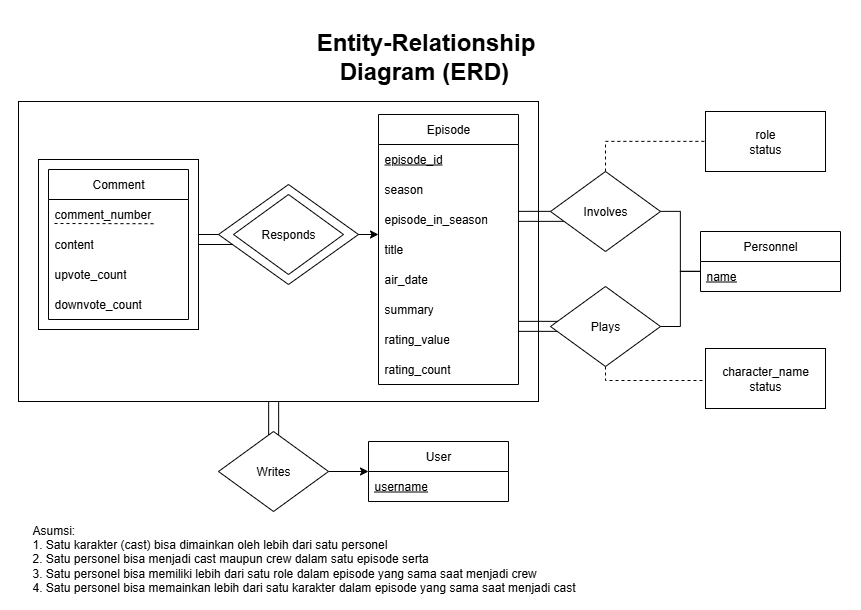

The diagram above was exported from draw.io. Its source (the exported page's mxGraphModel, read from the mxfile embedded in the PNG):
<mxGraphModel dx="2917" dy="2426" grid="1" gridSize="10" guides="1" tooltips="1" connect="1" arrows="1" fold="1" page="1" pageScale="1" pageWidth="850" pageHeight="1100" math="0" shadow="0">
  <root>
    <mxCell id="0" />
    <mxCell id="1" parent="0" />
    <mxCell id="2" value="" style="rounded=0;whiteSpace=wrap;html=1;strokeColor=none;" vertex="1" parent="1">
      <mxGeometry x="-1700" y="-1100" width="860" height="610" as="geometry" />
    </mxCell>
    <mxCell id="3" value="" style="edgeStyle=orthogonalEdgeStyle;rounded=0;orthogonalLoop=1;jettySize=auto;html=1;endArrow=none;endFill=0;" edge="1" source="4" target="36" parent="1">
      <mxGeometry relative="1" as="geometry">
        <Array as="points">
          <mxPoint x="-1422" y="-679" />
          <mxPoint x="-1422" y="-679" />
        </Array>
      </mxGeometry>
    </mxCell>
    <mxCell id="4" value="" style="rounded=0;whiteSpace=wrap;html=1;" vertex="1" parent="1">
      <mxGeometry x="-1682" y="-999" width="520" height="300" as="geometry" />
    </mxCell>
    <mxCell id="5" value="Episode" style="swimlane;fontStyle=0;childLayout=stackLayout;horizontal=1;startSize=30;horizontalStack=0;resizeParent=1;resizeParentMax=0;resizeLast=0;collapsible=1;marginBottom=0;whiteSpace=wrap;html=1;" vertex="1" parent="1">
      <mxGeometry x="-1322" y="-986" width="140" height="270" as="geometry" />
    </mxCell>
    <mxCell id="6" value="episode_id" style="text;strokeColor=none;fillColor=none;align=left;verticalAlign=middle;spacingLeft=4;spacingRight=4;overflow=hidden;points=[[0,0.5],[1,0.5]];portConstraint=eastwest;rotatable=0;whiteSpace=wrap;html=1;fontStyle=4" vertex="1" parent="5">
      <mxGeometry y="30" width="140" height="30" as="geometry" />
    </mxCell>
    <mxCell id="7" value="season" style="text;strokeColor=none;fillColor=none;align=left;verticalAlign=middle;spacingLeft=4;spacingRight=4;overflow=hidden;points=[[0,0.5],[1,0.5]];portConstraint=eastwest;rotatable=0;whiteSpace=wrap;html=1;" vertex="1" parent="5">
      <mxGeometry y="60" width="140" height="30" as="geometry" />
    </mxCell>
    <mxCell id="8" value="episode_in_season" style="text;strokeColor=none;fillColor=none;align=left;verticalAlign=middle;spacingLeft=4;spacingRight=4;overflow=hidden;points=[[0,0.5],[1,0.5]];portConstraint=eastwest;rotatable=0;whiteSpace=wrap;html=1;" vertex="1" parent="5">
      <mxGeometry y="90" width="140" height="30" as="geometry" />
    </mxCell>
    <mxCell id="9" value="title" style="text;strokeColor=none;fillColor=none;align=left;verticalAlign=middle;spacingLeft=4;spacingRight=4;overflow=hidden;points=[[0,0.5],[1,0.5]];portConstraint=eastwest;rotatable=0;whiteSpace=wrap;html=1;" vertex="1" parent="5">
      <mxGeometry y="120" width="140" height="30" as="geometry" />
    </mxCell>
    <mxCell id="10" value="air_date" style="text;strokeColor=none;fillColor=none;align=left;verticalAlign=middle;spacingLeft=4;spacingRight=4;overflow=hidden;points=[[0,0.5],[1,0.5]];portConstraint=eastwest;rotatable=0;whiteSpace=wrap;html=1;" vertex="1" parent="5">
      <mxGeometry y="150" width="140" height="30" as="geometry" />
    </mxCell>
    <mxCell id="11" value="summary" style="text;strokeColor=none;fillColor=none;align=left;verticalAlign=middle;spacingLeft=4;spacingRight=4;overflow=hidden;points=[[0,0.5],[1,0.5]];portConstraint=eastwest;rotatable=0;whiteSpace=wrap;html=1;" vertex="1" parent="5">
      <mxGeometry y="180" width="140" height="30" as="geometry" />
    </mxCell>
    <mxCell id="12" value="rating_value" style="text;strokeColor=none;fillColor=none;align=left;verticalAlign=middle;spacingLeft=4;spacingRight=4;overflow=hidden;points=[[0,0.5],[1,0.5]];portConstraint=eastwest;rotatable=0;whiteSpace=wrap;html=1;" vertex="1" parent="5">
      <mxGeometry y="210" width="140" height="30" as="geometry" />
    </mxCell>
    <mxCell id="13" value="rating_count" style="text;strokeColor=none;fillColor=none;align=left;verticalAlign=middle;spacingLeft=4;spacingRight=4;overflow=hidden;points=[[0,0.5],[1,0.5]];portConstraint=eastwest;rotatable=0;whiteSpace=wrap;html=1;" vertex="1" parent="5">
      <mxGeometry y="240" width="140" height="30" as="geometry" />
    </mxCell>
    <mxCell id="14" value="Personnel" style="swimlane;fontStyle=0;childLayout=stackLayout;horizontal=1;startSize=30;horizontalStack=0;resizeParent=1;resizeParentMax=0;resizeLast=0;collapsible=1;marginBottom=0;whiteSpace=wrap;html=1;" vertex="1" parent="1">
      <mxGeometry x="-1000" y="-869" width="140" height="60" as="geometry" />
    </mxCell>
    <mxCell id="15" value="name" style="text;strokeColor=none;fillColor=none;align=left;verticalAlign=middle;spacingLeft=4;spacingRight=4;overflow=hidden;points=[[0,0.5],[1,0.5]];portConstraint=eastwest;rotatable=0;whiteSpace=wrap;html=1;fontStyle=4" vertex="1" parent="14">
      <mxGeometry y="30" width="140" height="30" as="geometry" />
    </mxCell>
    <mxCell id="16" style="edgeStyle=orthogonalEdgeStyle;rounded=0;orthogonalLoop=1;jettySize=auto;html=1;endArrow=none;endFill=0;" edge="1" source="20" target="5" parent="1">
      <mxGeometry relative="1" as="geometry">
        <Array as="points">
          <mxPoint x="-1170" y="-889" />
          <mxPoint x="-1170" y="-889" />
        </Array>
      </mxGeometry>
    </mxCell>
    <mxCell id="17" style="edgeStyle=orthogonalEdgeStyle;rounded=0;orthogonalLoop=1;jettySize=auto;html=1;endArrow=none;endFill=0;" edge="1" source="20" target="5" parent="1">
      <mxGeometry relative="1" as="geometry">
        <Array as="points">
          <mxPoint x="-1170" y="-879" />
          <mxPoint x="-1170" y="-879" />
        </Array>
      </mxGeometry>
    </mxCell>
    <mxCell id="18" style="edgeStyle=orthogonalEdgeStyle;rounded=0;orthogonalLoop=1;jettySize=auto;html=1;endArrow=none;endFill=0;" edge="1" source="20" target="14" parent="1">
      <mxGeometry relative="1" as="geometry">
        <Array as="points">
          <mxPoint x="-1020" y="-889" />
          <mxPoint x="-1020" y="-829" />
        </Array>
      </mxGeometry>
    </mxCell>
    <mxCell id="19" style="edgeStyle=orthogonalEdgeStyle;rounded=0;orthogonalLoop=1;jettySize=auto;html=1;dashed=1;endArrow=none;endFill=0;" edge="1" source="20" target="30" parent="1">
      <mxGeometry relative="1" as="geometry">
        <Array as="points">
          <mxPoint x="-1095" y="-959" />
        </Array>
      </mxGeometry>
    </mxCell>
    <mxCell id="20" value="Involves" style="rhombus;whiteSpace=wrap;html=1;" vertex="1" parent="1">
      <mxGeometry x="-1150" y="-929" width="110" height="80" as="geometry" />
    </mxCell>
    <mxCell id="21" value="" style="group" connectable="0" vertex="1" parent="1">
      <mxGeometry x="-1482" y="-916" width="140" height="150" as="geometry" />
    </mxCell>
    <mxCell id="22" value="" style="rhombus;whiteSpace=wrap;html=1;" vertex="1" parent="21">
      <mxGeometry width="140" height="100" as="geometry" />
    </mxCell>
    <mxCell id="23" value="Responds" style="rhombus;whiteSpace=wrap;html=1;" vertex="1" parent="21">
      <mxGeometry x="15" y="10" width="110" height="80" as="geometry" />
    </mxCell>
    <mxCell id="24" style="edgeStyle=orthogonalEdgeStyle;rounded=0;orthogonalLoop=1;jettySize=auto;html=1;endArrow=none;endFill=0;" edge="1" source="28" target="5" parent="1">
      <mxGeometry relative="1" as="geometry">
        <mxPoint x="-1149.9845505617977" y="-774.1087640449438" as="sourcePoint" />
        <mxPoint x="-1182" y="-774.1087640449438" as="targetPoint" />
        <Array as="points">
          <mxPoint x="-1160" y="-779" />
          <mxPoint x="-1160" y="-779" />
        </Array>
      </mxGeometry>
    </mxCell>
    <mxCell id="25" style="edgeStyle=orthogonalEdgeStyle;rounded=0;orthogonalLoop=1;jettySize=auto;html=1;endArrow=none;endFill=0;" edge="1" source="28" target="5" parent="1">
      <mxGeometry relative="1" as="geometry">
        <Array as="points">
          <mxPoint x="-1160" y="-769" />
          <mxPoint x="-1160" y="-769" />
        </Array>
      </mxGeometry>
    </mxCell>
    <mxCell id="26" style="edgeStyle=orthogonalEdgeStyle;rounded=0;orthogonalLoop=1;jettySize=auto;html=1;endArrow=none;endFill=0;" edge="1" source="28" target="14" parent="1">
      <mxGeometry relative="1" as="geometry">
        <Array as="points">
          <mxPoint x="-1020" y="-774" />
          <mxPoint x="-1020" y="-829" />
        </Array>
      </mxGeometry>
    </mxCell>
    <mxCell id="27" style="edgeStyle=orthogonalEdgeStyle;rounded=0;orthogonalLoop=1;jettySize=auto;html=1;endArrow=none;endFill=0;dashed=1;" edge="1" source="28" target="29" parent="1">
      <mxGeometry relative="1" as="geometry">
        <Array as="points">
          <mxPoint x="-1095" y="-720" />
        </Array>
      </mxGeometry>
    </mxCell>
    <mxCell id="28" value="Plays" style="rhombus;whiteSpace=wrap;html=1;" vertex="1" parent="1">
      <mxGeometry x="-1150" y="-814" width="110" height="80" as="geometry" />
    </mxCell>
    <mxCell id="29" value="character_name&lt;br&gt;&lt;div&gt;status&lt;/div&gt;" style="rounded=0;whiteSpace=wrap;html=1;" vertex="1" parent="1">
      <mxGeometry x="-995" y="-752" width="120" height="60" as="geometry" />
    </mxCell>
    <mxCell id="30" value="role&lt;br&gt;&lt;div&gt;status&lt;/div&gt;" style="rounded=0;whiteSpace=wrap;html=1;" vertex="1" parent="1">
      <mxGeometry x="-995" y="-989" width="120" height="60" as="geometry" />
    </mxCell>
    <mxCell id="31" value="&lt;div style=&quot;text-align: justify;&quot;&gt;&lt;div&gt;&lt;span style=&quot;background-color: transparent; color: light-dark(rgb(0, 0, 0), rgb(255, 255, 255));&quot;&gt;Asumsi:&amp;nbsp;&lt;/span&gt;&lt;/div&gt;&lt;div&gt;1. Satu karakter (cast) bisa dimainkan oleh lebih dari satu personel&lt;/div&gt;&lt;div&gt;&lt;span style=&quot;background-color: transparent; color: light-dark(rgb(0, 0, 0), rgb(255, 255, 255));&quot;&gt;2. Satu personel bisa menjadi cast maupun crew dalam satu episode serta&lt;/span&gt;&lt;/div&gt;&lt;div&gt;&lt;span style=&quot;background-color: transparent; color: light-dark(rgb(0, 0, 0), rgb(255, 255, 255));&quot;&gt;3. Satu personel bisa memiliki lebih dari satu role dalam episode yang sama saat menjadi crew&lt;/span&gt;&lt;/div&gt;&lt;div&gt;&lt;span style=&quot;background-color: transparent; color: light-dark(rgb(0, 0, 0), rgb(255, 255, 255));&quot;&gt;4. Satu personel bisa memainkan lebih dari satu karakter dalam episode yang sama saat menjadi cast&lt;/span&gt;&lt;/div&gt;&lt;/div&gt;" style="text;html=1;align=left;verticalAlign=middle;whiteSpace=wrap;rounded=0;" vertex="1" parent="1">
      <mxGeometry x="-1670" y="-574" width="750" height="64" as="geometry" />
    </mxCell>
    <mxCell id="32" value="User" style="swimlane;fontStyle=0;childLayout=stackLayout;horizontal=1;startSize=30;horizontalStack=0;resizeParent=1;resizeParentMax=0;resizeLast=0;collapsible=1;marginBottom=0;whiteSpace=wrap;html=1;" vertex="1" parent="1">
      <mxGeometry x="-1332" y="-659" width="140" height="60" as="geometry" />
    </mxCell>
    <mxCell id="33" value="username" style="text;strokeColor=none;fillColor=none;align=left;verticalAlign=middle;spacingLeft=4;spacingRight=4;overflow=hidden;points=[[0,0.5],[1,0.5]];portConstraint=eastwest;rotatable=0;whiteSpace=wrap;html=1;fontStyle=4" vertex="1" parent="32">
      <mxGeometry y="30" width="140" height="30" as="geometry" />
    </mxCell>
    <mxCell id="34" style="edgeStyle=orthogonalEdgeStyle;rounded=0;orthogonalLoop=1;jettySize=auto;html=1;" edge="1" source="36" target="32" parent="1">
      <mxGeometry relative="1" as="geometry" />
    </mxCell>
    <mxCell id="35" style="edgeStyle=orthogonalEdgeStyle;rounded=0;orthogonalLoop=1;jettySize=auto;html=1;endArrow=none;endFill=0;" edge="1" source="36" target="4" parent="1">
      <mxGeometry relative="1" as="geometry">
        <Array as="points">
          <mxPoint x="-1432" y="-679" />
          <mxPoint x="-1432" y="-679" />
        </Array>
      </mxGeometry>
    </mxCell>
    <mxCell id="36" value="Writes" style="rhombus;whiteSpace=wrap;html=1;" vertex="1" parent="1">
      <mxGeometry x="-1482" y="-669" width="110" height="80" as="geometry" />
    </mxCell>
    <mxCell id="37" style="edgeStyle=orthogonalEdgeStyle;rounded=0;orthogonalLoop=1;jettySize=auto;html=1;" edge="1" source="22" target="5" parent="1">
      <mxGeometry relative="1" as="geometry">
        <Array as="points">
          <mxPoint x="-1322" y="-859" />
          <mxPoint x="-1322" y="-859" />
        </Array>
      </mxGeometry>
    </mxCell>
    <mxCell id="38" value="" style="group" connectable="0" vertex="1" parent="1">
      <mxGeometry x="-1662" y="-941" width="160" height="170" as="geometry" />
    </mxCell>
    <mxCell id="39" value="" style="rounded=0;whiteSpace=wrap;html=1;container=0;" vertex="1" parent="38">
      <mxGeometry width="160" height="170" as="geometry" />
    </mxCell>
    <mxCell id="40" value="Comment" style="swimlane;fontStyle=0;childLayout=stackLayout;horizontal=1;startSize=30;horizontalStack=0;resizeParent=1;resizeParentMax=0;resizeLast=0;collapsible=1;marginBottom=0;whiteSpace=wrap;html=1;container=0;" vertex="1" parent="38">
      <mxGeometry x="10" y="10" width="140" height="150" as="geometry" />
    </mxCell>
    <mxCell id="41" value="comment_number" style="text;strokeColor=none;fillColor=none;align=left;verticalAlign=middle;spacingLeft=4;spacingRight=4;overflow=hidden;points=[[0,0.5],[1,0.5]];portConstraint=eastwest;rotatable=0;whiteSpace=wrap;html=1;container=0;" vertex="1" parent="38">
      <mxGeometry x="10" y="40" width="140" height="30" as="geometry" />
    </mxCell>
    <mxCell id="42" value="" style="endArrow=none;dashed=1;html=1;rounded=0;" edge="1" parent="38">
      <mxGeometry width="50" height="50" relative="1" as="geometry">
        <mxPoint x="16" y="64" as="sourcePoint" />
        <mxPoint x="116" y="64.22000000000003" as="targetPoint" />
      </mxGeometry>
    </mxCell>
    <mxCell id="43" value="content" style="text;strokeColor=none;fillColor=none;align=left;verticalAlign=middle;spacingLeft=4;spacingRight=4;overflow=hidden;points=[[0,0.5],[1,0.5]];portConstraint=eastwest;rotatable=0;whiteSpace=wrap;html=1;container=0;" vertex="1" parent="38">
      <mxGeometry x="10" y="70" width="140" height="30" as="geometry" />
    </mxCell>
    <mxCell id="44" value="upvote_count" style="text;strokeColor=none;fillColor=none;align=left;verticalAlign=middle;spacingLeft=4;spacingRight=4;overflow=hidden;points=[[0,0.5],[1,0.5]];portConstraint=eastwest;rotatable=0;whiteSpace=wrap;html=1;container=0;" vertex="1" parent="38">
      <mxGeometry x="10" y="100" width="140" height="30" as="geometry" />
    </mxCell>
    <mxCell id="45" value="downvote_count" style="text;strokeColor=none;fillColor=none;align=left;verticalAlign=middle;spacingLeft=4;spacingRight=4;overflow=hidden;points=[[0,0.5],[1,0.5]];portConstraint=eastwest;rotatable=0;whiteSpace=wrap;html=1;container=0;" vertex="1" parent="38">
      <mxGeometry x="10" y="130" width="140" height="30" as="geometry" />
    </mxCell>
    <mxCell id="46" style="edgeStyle=orthogonalEdgeStyle;rounded=0;orthogonalLoop=1;jettySize=auto;html=1;endArrow=none;endFill=0;" edge="1" source="22" target="39" parent="1">
      <mxGeometry relative="1" as="geometry">
        <Array as="points">
          <mxPoint x="-1522" y="-859" />
          <mxPoint x="-1522" y="-859" />
        </Array>
      </mxGeometry>
    </mxCell>
    <mxCell id="47" style="edgeStyle=orthogonalEdgeStyle;rounded=0;orthogonalLoop=1;jettySize=auto;html=1;endArrow=none;endFill=0;" edge="1" source="39" target="22" parent="1">
      <mxGeometry relative="1" as="geometry">
        <Array as="points">
          <mxPoint x="-1482" y="-849" />
          <mxPoint x="-1482" y="-849" />
        </Array>
      </mxGeometry>
    </mxCell>
    <mxCell id="48" value="&lt;h1 style=&quot;margin-top: 0px;&quot;&gt;&lt;span style=&quot;background-color: transparent; color: light-dark(rgb(0, 0, 0), rgb(255, 255, 255));&quot;&gt;Entity-Relationship Diagram (ERD)&lt;span style=&quot;font-size: 12px; font-weight: 400;&quot;&gt;&amp;nbsp;&lt;/span&gt;&lt;/span&gt;&lt;/h1&gt;" style="text;html=1;whiteSpace=wrap;overflow=hidden;rounded=0;align=center;" vertex="1" parent="1">
      <mxGeometry x="-1420" y="-1079" width="291" height="70" as="geometry" />
    </mxCell>
  </root>
</mxGraphModel>